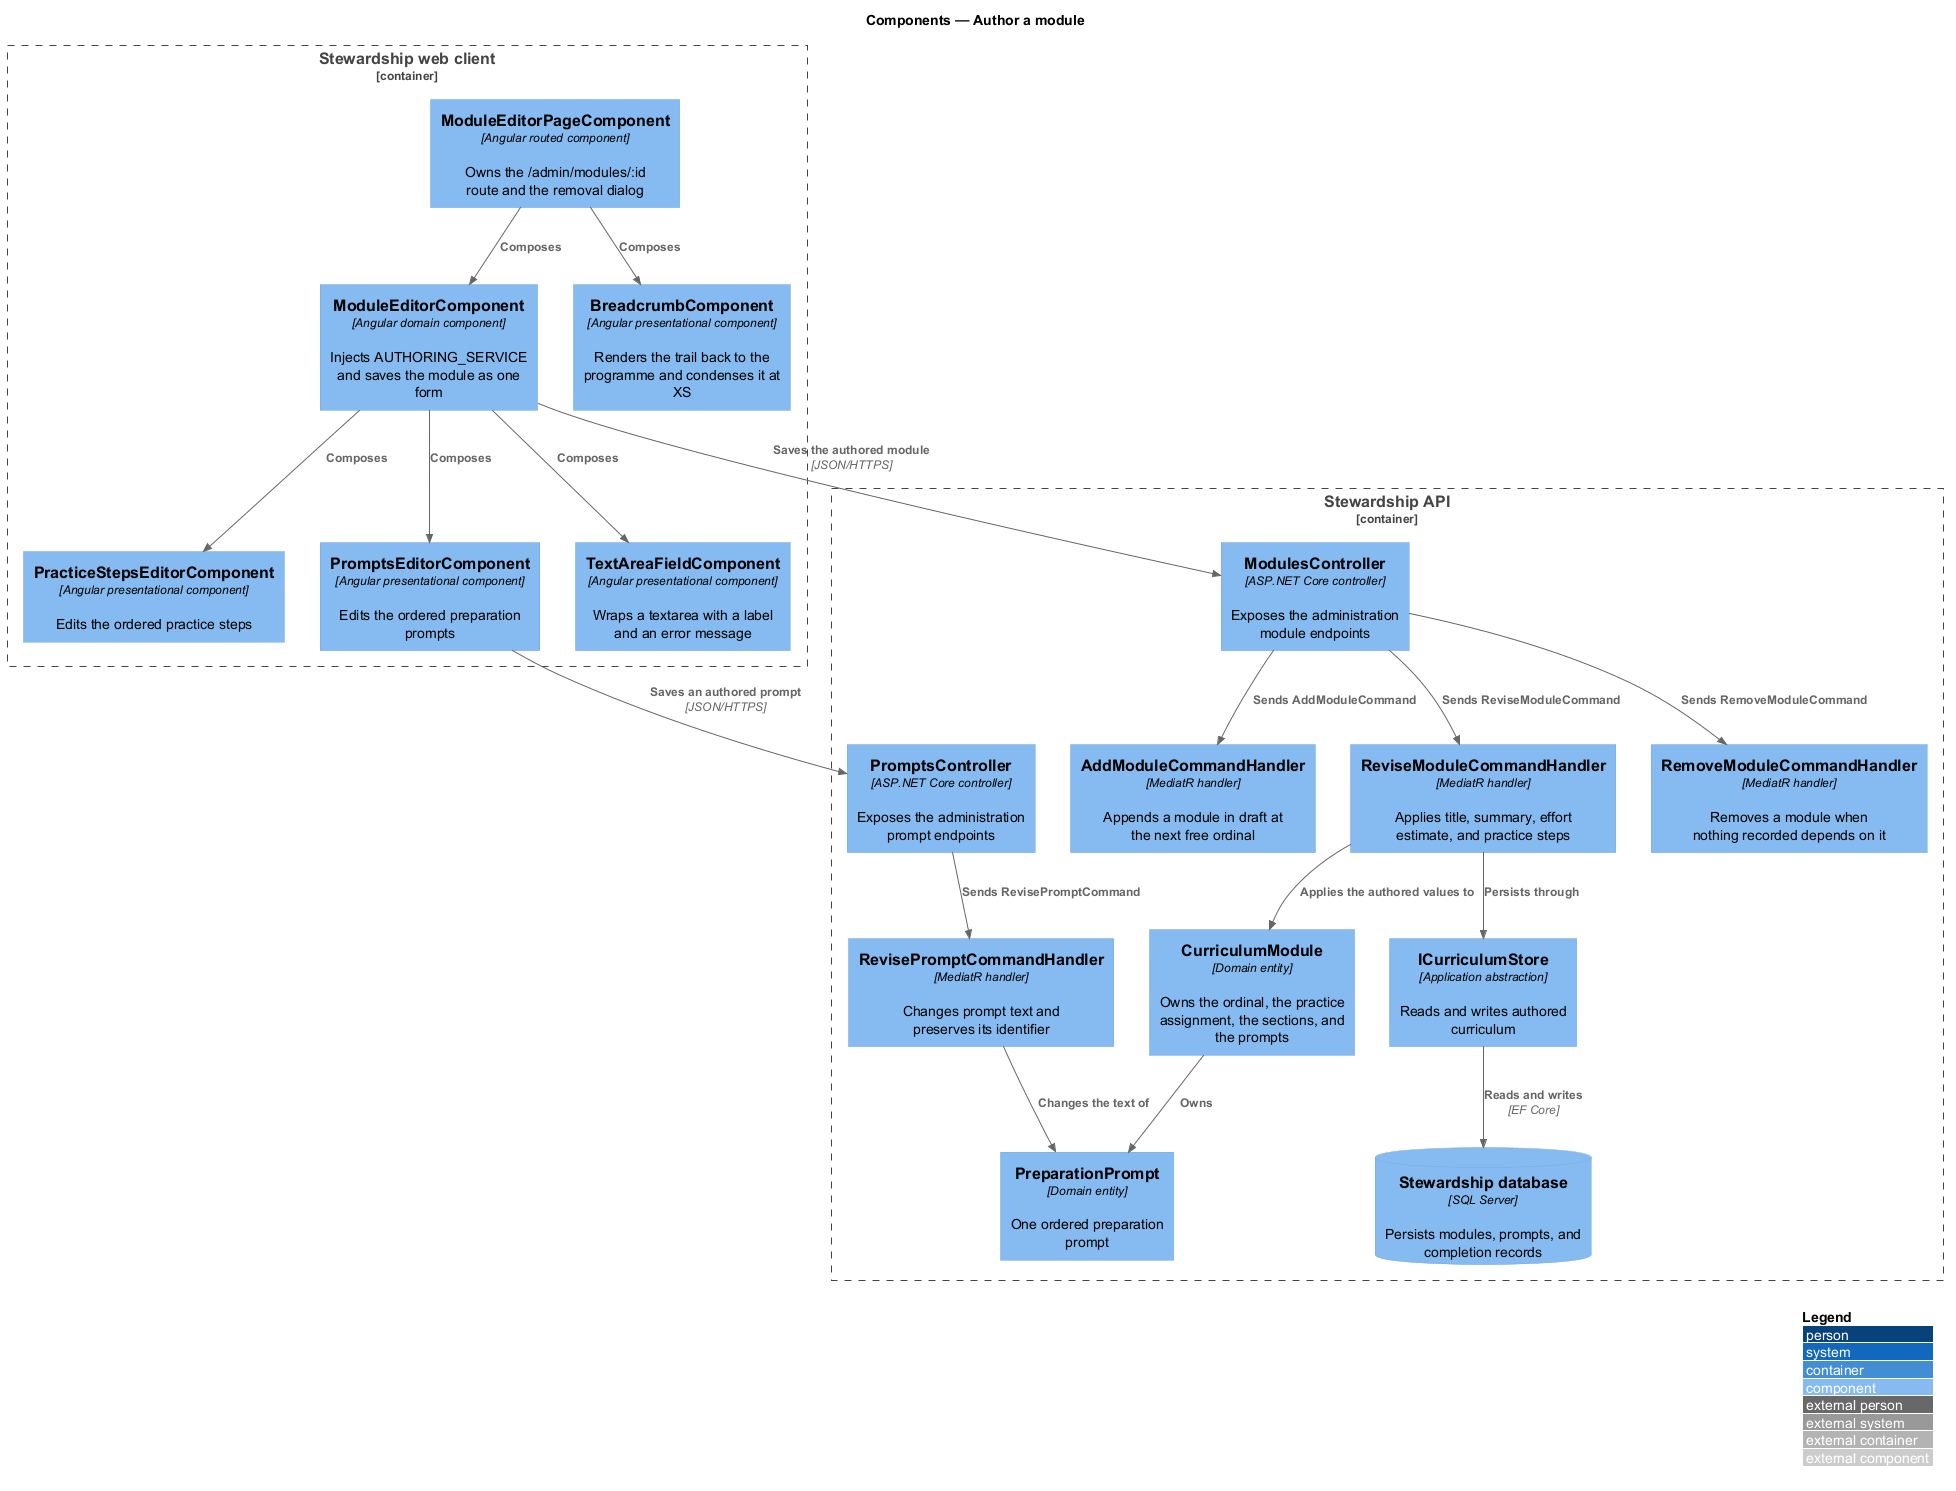

The diagram above was rendered by PlantUML. Its source (embedded in the PNG):
@startuml
!include <C4/C4_Component>
LAYOUT_WITH_LEGEND()
title Components — Author a module

Container_Boundary(spa, "Stewardship web client") {
  Component(page, "ModuleEditorPageComponent", "Angular routed component", "Owns the /admin/modules/:id route and the removal dialog")
  Component(editor, "ModuleEditorComponent", "Angular domain component", "Injects AUTHORING_SERVICE and saves the module as one form")
  Component(steps, "PracticeStepsEditorComponent", "Angular presentational component", "Edits the ordered practice steps")
  Component(prompts, "PromptsEditorComponent", "Angular presentational component", "Edits the ordered preparation prompts")
  Component(textarea, "TextAreaFieldComponent", "Angular presentational component", "Wraps a textarea with a label and an error message")
  Component(crumb, "BreadcrumbComponent", "Angular presentational component", "Renders the trail back to the programme and condenses it at XS")
}

Container_Boundary(api, "Stewardship API") {
  Component(modules, "ModulesController", "ASP.NET Core controller", "Exposes the administration module endpoints")
  Component(promptctl, "PromptsController", "ASP.NET Core controller", "Exposes the administration prompt endpoints")
  Component(add, "AddModuleCommandHandler", "MediatR handler", "Appends a module in draft at the next free ordinal")
  Component(revise, "ReviseModuleCommandHandler", "MediatR handler", "Applies title, summary, effort estimate, and practice steps")
  Component(remove, "RemoveModuleCommandHandler", "MediatR handler", "Removes a module when nothing recorded depends on it")
  Component(reviseprompt, "RevisePromptCommandHandler", "MediatR handler", "Changes prompt text and preserves its identifier")
  Component(module, "CurriculumModule", "Domain entity", "Owns the ordinal, the practice assignment, the sections, and the prompts")
  Component(prompt, "PreparationPrompt", "Domain entity", "One ordered preparation prompt")
  Component(store, "ICurriculumStore", "Application abstraction", "Reads and writes authored curriculum")
  ComponentDb(db, "Stewardship database", "SQL Server", "Persists modules, prompts, and completion records")
}

Rel(page, editor, "Composes")
Rel(page, crumb, "Composes")
Rel(editor, steps, "Composes")
Rel(editor, prompts, "Composes")
Rel(editor, textarea, "Composes")
Rel(editor, modules, "Saves the authored module", "JSON/HTTPS")
Rel(prompts, promptctl, "Saves an authored prompt", "JSON/HTTPS")
Rel(modules, add, "Sends AddModuleCommand")
Rel(modules, revise, "Sends ReviseModuleCommand")
Rel(modules, remove, "Sends RemoveModuleCommand")
Rel(promptctl, reviseprompt, "Sends RevisePromptCommand")
Rel(revise, module, "Applies the authored values to")
Rel(reviseprompt, prompt, "Changes the text of")
Rel(module, prompt, "Owns")
Rel(revise, store, "Persists through")
Rel(store, db, "Reads and writes", "EF Core")
@enduml